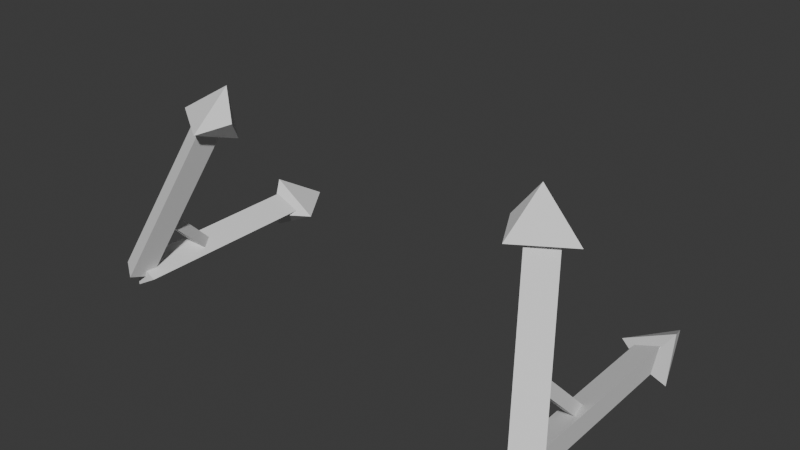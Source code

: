 # Source: arms.blend  (saved by Blender 4.2.66; exported with 4.5.12 LTS)
import bpy
from mathutils import Matrix  # noqa: F401  (used for matrix-valued properties, if any)

bpy.ops.wm.read_factory_settings(use_empty=True)
scene = bpy.context.scene
scene.name = 'Scene'

# ---- collections
col_collection = bpy.data.collections.new('Collection'); scene.collection.children.link(col_collection)

# ---- world
world_world = bpy.data.worlds.new('World'); scene.world = world_world
world_world.use_nodes = True; world_world.node_tree.nodes.clear()
_N = world_world.node_tree.nodes; _L = world_world.node_tree.links
n0 = _N.new('ShaderNodeOutputWorld'); n0.name = 'World Output'; n0.location = (300, 300)
n1 = _N.new('ShaderNodeBackground'); n1.name = 'Background'; n1.location = (10, 300)
n1.inputs[0].default_value = (0.05088, 0.05088, 0.05088, 1.0)
_L.new(n1.outputs[0], n0.inputs[0])
n0.is_active_output = True
world_world.color = (0.05088, 0.05088, 0.05088)
world_world.sun_shadow_jitter_overblur = 0.0

# ---- meshes
me_cone_001 = bpy.data.meshes.new('Cone.001')
me_cone_001.from_pydata([(-6.821e-15, 1.0, 0.2893), (0.866, -0.5, 0.2893), (-0.866, -0.5, 0.2893), (-1.048e-15, 7.153e-08, 1.013), (4.725e-15, 1.192e-08, -1.88)], [], [(0, 3, 1), (1, 3, 2), (2, 3, 0), (2, 0, 4), (1, 2, 4), (1, 4, 0)])
_uv = me_cone_001.uv_layers.new(name='UVMap')
_uv.uv.foreach_set('vector', [0.25, 0.49, 0.25, 0.25, 0.4578, 0.13, 0.4578, 0.13, 0.25, 0.25, 0.04215, 0.13, 0.04215, 0.13, 0.25, 0.25, 0.25, 0.49, 0.04215, 0.13, 0.25, 0.49, 0.0, 0.0, 0.4578, 0.13, 0.04215, 0.13, 0.0, 0.0, 0.4578, 0.13, 0.0, 0.0, 0.25, 0.49])
me_cone_001.update()
me_cone_005 = bpy.data.meshes.new('Cone.005')
me_cone_005.from_pydata([(-6.671e-15, 1.0, -0.2056), (0.866, -0.5, -0.2056), (-0.866, -0.5, -0.2056), (-1.315e-15, 9.686e-08, 1.964), (4.459e-15, 3.725e-08, -1.347)], [], [(0, 3, 1), (1, 3, 2), (2, 3, 0), (2, 0, 4), (1, 2, 4), (1, 4, 0)])
_uv = me_cone_005.uv_layers.new(name='UVMap')
_uv.uv.foreach_set('vector', [0.25, 0.49, 0.25, 0.25, 0.4578, 0.13, 0.4578, 0.13, 0.25, 0.25, 0.04215, 0.13, 0.04215, 0.13, 0.25, 0.25, 0.25, 0.49, 0.04215, 0.13, 0.25, 0.49, 0.0, 0.0, 0.4578, 0.13, 0.04215, 0.13, 0.0, 0.0, 0.4578, 0.13, 0.0, 0.0, 0.25, 0.49])
me_cone_005.update()
me_cylinder = bpy.data.meshes.new('Cylinder')
me_cylinder.from_pydata([(-7.451e-09, 1.0, -5.216), (2.98e-08, 1.0, 5.216), (0.866, -0.5, -5.216), (0.866, -0.5, 5.216), (-0.866, -0.5, -5.216), (-0.866, -0.5, 5.216)], [], [(0, 1, 3, 2), (2, 3, 5, 4), (3, 1, 5), (4, 5, 1, 0), (0, 2, 4)])
_uv = me_cylinder.uv_layers.new(name='UVMap')
_uv.uv.foreach_set('vector', [1.0, 0.5, 1.0, 1.0, 0.6667, 1.0, 0.6667, 0.5, 0.6667, 0.5, 0.6667, 1.0, 0.3333, 1.0, 0.3333, 0.5, 0.4578, 0.13, 0.25, 0.49, 0.04215, 0.13, 0.3333, 0.5, 0.3333, 1.0, -5.96e-08, 1.0, -5.96e-08, 0.5, 0.75, 0.49, 0.9578, 0.13, 0.5422, 0.13])
me_cylinder.update()
me_cylinder_001 = bpy.data.meshes.new('Cylinder.001')
me_cylinder_001.from_pydata([(-4.078e-08, 1.0, -6.181), (8.274e-08, 1.0, 6.181), (0.866, -0.5, -6.181), (0.866, -0.5, 6.181), (-0.866, -0.5, -6.181), (-0.866, -0.5, 6.181)], [], [(0, 1, 3, 2), (2, 3, 5, 4), (3, 1, 5), (4, 5, 1, 0), (0, 2, 4)])
_uv = me_cylinder_001.uv_layers.new(name='UVMap')
_uv.uv.foreach_set('vector', [1.0, 0.5, 1.0, 1.0, 0.6667, 1.0, 0.6667, 0.5, 0.6667, 0.5, 0.6667, 1.0, 0.3333, 1.0, 0.3333, 0.5, 0.4578, 0.13, 0.25, 0.49, 0.04215, 0.13, 0.3333, 0.5, 0.3333, 1.0, -5.96e-08, 1.0, -5.96e-08, 0.5, 0.75, 0.49, 0.9578, 0.13, 0.5422, 0.13])
me_cylinder_001.update()
me_cylinder_002 = bpy.data.meshes.new('Cylinder.002')
me_cylinder_002.from_pydata([(-0.7738, 1.0, -5.531), (0.7738, 1.0, 5.531), (0.09218, -0.5, -5.531), (1.64, -0.5, 5.531), (-1.64, -0.5, -5.531), (-0.09218, -0.5, 5.531)], [], [(0, 1, 3, 2), (2, 3, 5, 4), (3, 1, 5), (4, 5, 1, 0), (0, 2, 4)])
_uv = me_cylinder_002.uv_layers.new(name='UVMap')
_uv.uv.foreach_set('vector', [1.0, 0.5, 1.0, 1.0, 0.6667, 1.0, 0.6667, 0.5, 0.6667, 0.5, 0.6667, 1.0, 0.3333, 1.0, 0.3333, 0.5, 0.4578, 0.13, 0.25, 0.49, 0.04215, 0.13, 0.3333, 0.5, 0.3333, 1.0, -5.96e-08, 1.0, -5.96e-08, 0.5, 0.75, 0.49, 0.9578, 0.13, 0.5422, 0.13])
me_cylinder_002.update()
me_cone_007 = bpy.data.meshes.new('Cone.007')
me_cone_007.from_pydata([(1.715, 0.5631, 5.304), (2.581, -0.9369, 5.304), (0.8494, -0.9369, 5.304), (1.715, -0.4369, 7.474), (1.715, -0.4369, 4.163), (-4.434, 1.228, -0.7668), (-3.323, 1.3, -2.686), (-2.732, 1.338, -0.3318), (-3.529, 1.787, -1.262), (-3.4, -0.2085, -1.262), (1.74, -0.2986, -3.434), (-2.975, 1.041, -0.8559), (1.432, -0.3074, -4.605), (-3.284, 1.032, -2.026), (1.409, -1.028, -3.911), (-3.307, 0.3118, -1.332), (1.208, -0.6945, 5.147), (1.208, -0.6945, -3.793), (1.592, 0.08196, 5.147), (1.592, 0.08196, -3.793), (2.072, -0.6385, 5.147), (2.072, -0.6385, -3.793), (1.492, -0.3927, 0.1466), (-0.4843, -0.133, -2.682), (1.743, -0.1595, -0.237), (-0.2336, 0.1002, -3.066), (1.771, -0.5916, -0.237), (-0.2056, -0.3319, -3.066)], [], [(0, 3, 1), (1, 3, 2), (2, 3, 0), (2, 0, 4), (1, 2, 4), (1, 4, 0), (5, 8, 6), (6, 8, 7), (7, 8, 5), (7, 5, 9), (6, 7, 9), (6, 9, 5), (10, 11, 13, 12), (12, 13, 15, 14), (13, 11, 15), (14, 15, 11, 10), (10, 12, 14), (16, 17, 19, 18), (18, 19, 21, 20), (19, 17, 21), (20, 21, 17, 16), (16, 18, 20), (22, 23, 25, 24), (24, 25, 27, 26), (25, 23, 27), (26, 27, 23, 22), (22, 24, 26)])
_uv = me_cone_007.uv_layers.new(name='UVMap')
_uv.uv.foreach_set('vector', [0.25, 0.49, 0.25, 0.25, 0.4578, 0.13, 0.4578, 0.13, 0.25, 0.25, 0.04215, 0.13, 0.04215, 0.13, 0.25, 0.25, 0.25, 0.49, 0.04215, 0.13, 0.25, 0.49, 0.0, 0.0, 0.4578, 0.13, 0.04215, 0.13, 0.0, 0.0, 0.4578, 0.13, 0.0, 0.0, 0.25, 0.49, 0.25, 0.49, 0.25, 0.25, 0.4578, 0.13, 0.4578, 0.13, 0.25, 0.25, 0.04215, 0.13, 0.04215, 0.13, 0.25, 0.25, 0.25, 0.49, 0.04215, 0.13, 0.25, 0.49, 0.0, 0.0, 0.4578, 0.13, 0.04215, 0.13, 0.0, 0.0, 0.4578, 0.13, 0.0, 0.0, 0.25, 0.49, 1.0, 0.5, 1.0, 1.0, 0.6667, 1.0, 0.6667, 0.5, 0.6667, 0.5, 0.6667, 1.0, 0.3333, 1.0, 0.3333, 0.5, 0.4578, 0.13, 0.25, 0.49, 0.04215, 0.13, 0.3333, 0.5, 0.3333, 1.0, -5.96e-08, 1.0, -5.96e-08, 0.5, 0.75, 0.49, 0.9578, 0.13, 0.5422, 0.13, 1.0, 0.5, 1.0, 1.0, 0.6667, 1.0, 0.6667, 0.5, 0.6667, 0.5, 0.6667, 1.0, 0.3333, 1.0, 0.3333, 0.5, 0.4578, 0.13, 0.25, 0.49, 0.04215, 0.13, 0.3333, 0.5, 0.3333, 1.0, -5.96e-08, 1.0, -5.96e-08, 0.5, 0.75, 0.49, 0.9578, 0.13, 0.5422, 0.13, 1.0, 0.5, 1.0, 1.0, 0.6667, 1.0, 0.6667, 0.5, 0.6667, 0.5, 0.6667, 1.0, 0.3333, 1.0, 0.3333, 0.5, 0.4578, 0.13, 0.25, 0.49, 0.04215, 0.13, 0.3333, 0.5, 0.3333, 1.0, -5.96e-08, 1.0, -5.96e-08, 0.5, 0.75, 0.49, 0.9578, 0.13, 0.5422, 0.13])
me_cone_007.update()

# ---- objects
ob_cone_001 = bpy.data.objects.new('Cone.001', me_cone_001)
ob_cone_004 = bpy.data.objects.new('Cone.004', me_cone_005)
ob_cylinder = bpy.data.objects.new('Cylinder', me_cylinder)
ob_cylinder_001 = bpy.data.objects.new('Cylinder.001', me_cylinder_001)
ob_cylinder_002 = bpy.data.objects.new('Cylinder.002', me_cylinder_002)
ob_cone_002 = bpy.data.objects.new('Cone.002', me_cone_007)

# ---- transforms, parenting, visibility, modifiers, constraints
ob_cone_001.location = (-10.4, -3.5, 4.0)
ob_cone_001.rotation_euler = (1.571, -0.3491, -1.571)
ob_cone_001.scale = (2.0, 2.0, -1.383)
ob_cone_004.location = (-14.12, 5.863, -6.179)
ob_cone_004.rotation_euler = (1.571, 1.635, 7.55e-08)
ob_cone_004.scale = (2.0, 2.0, -1.383)
ob_cylinder.location = (-12.67, -5.481, -1.17)
ob_cylinder.rotation_euler = (-0.4769, 0.08059, -0.5897)
ob_cylinder_001.location = (-14.07, -0.8195, -6.0)
ob_cylinder_001.rotation_euler = (1.571, -0.5236, -2.038e-08)
ob_cylinder_002.location = (-13.61, -3.862, -4.138)
ob_cylinder_002.rotation_euler = (0.7854, -0.0, 0.0)
ob_cylinder_002.scale = (0.5, 0.5, 0.5)
ob_cone_002.location = (13.02, -1.756, -2.812)
ob_cone_002.rotation_euler = (1.571, 1.635, 7.55e-08)
ob_cone_002.scale = (2.0, -2.0, -1.383)

# ---- collection membership
col_collection.objects.link(ob_cone_001)
col_collection.objects.link(ob_cone_004)
col_collection.objects.link(ob_cylinder)
col_collection.objects.link(ob_cylinder_001)
col_collection.objects.link(ob_cylinder_002)
col_collection.objects.link(ob_cone_002)

# ---- scene / render settings (as saved in the file)
scene.frame_start = 1; scene.frame_end = 250; scene.frame_set(1)
scene.render.engine = 'BLENDER_EEVEE_NEXT'
bpy.context.view_layer.update()

# ---- added for rendering (the .blend has no active camera and no usable light): camera, sun
cam_auto = bpy.data.cameras.new('AutoCamera')
cam_auto.lens = 50.0
cam_auto.sensor_width = 36.0
cam_auto.clip_end = 1000.0
ob_auto_camera = bpy.data.objects.new('AutoCamera', cam_auto)
scene.collection.objects.link(ob_auto_camera)
ob_auto_camera.location = (35.3971, -42.0491, 27.3719)
ob_auto_camera.rotation_euler = (1.09748, -7.21219e-08, 0.694738)
scene.camera = ob_auto_camera
light_auto_sun = bpy.data.lights.new('AutoSun', 'SUN')
light_auto_sun.energy = 3.0
light_auto_sun.angle = 0.0523599
ob_auto_sun = bpy.data.objects.new('AutoSun', light_auto_sun)
scene.collection.objects.link(ob_auto_sun)
ob_auto_sun.rotation_euler = (0.872665, 0.174533, 0.523599)
bpy.context.view_layer.update()
